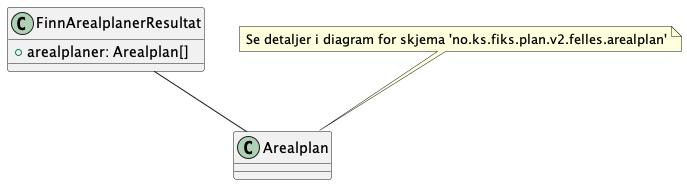

The diagram above was rendered by PlantUML. Its source (embedded in the PNG):
@startuml

class FinnArealplanerResultat {
    +arealplaner: Arealplan[]
}

FinnArealplanerResultat -- Arealplan

note top of Arealplan : Se detaljer i diagram for skjema 'no.ks.fiks.plan.v2.felles.arealplan'

@enduml